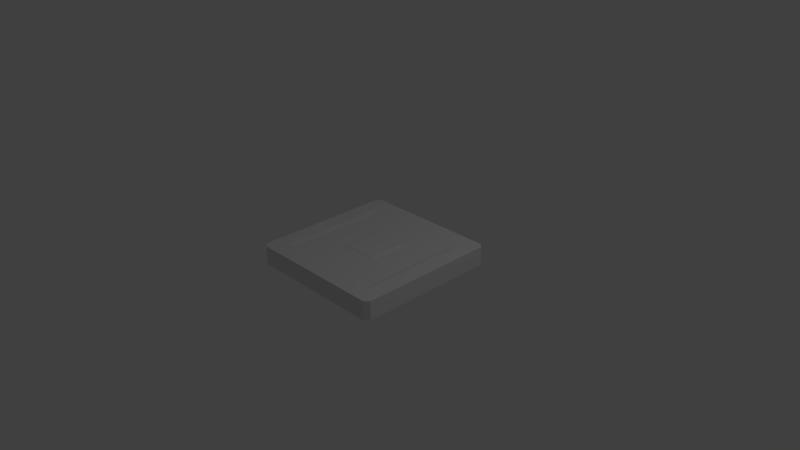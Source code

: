 # Source: platform.blend  (saved by Blender 2.76.0; exported with 4.5.12 LTS)
import bpy
from mathutils import Matrix  # noqa: F401  (used for matrix-valued properties, if any)

bpy.ops.wm.read_factory_settings(use_empty=True)
scene = bpy.context.scene
scene.name = 'Scene'

# ---- collections
col_collection_1 = bpy.data.collections.new('Collection 1'); scene.collection.children.link(col_collection_1)

# ---- materials (node trees are filled in below, after node groups)
mat_material = bpy.data.materials.new('Material')
mat_material.alpha_threshold = 0.0
mat_material.use_transparent_shadow = False
mat_material.roughness = 0.5
mat_material.line_color = (0.0, 0.0, 0.0, 1.0)

# ---- material node trees

# ---- world
world_world = bpy.data.worlds.new('World'); scene.world = world_world
world_world.color = (0.05088, 0.05088, 0.05088)
world_world.use_sun_shadow = False
world_world.sun_shadow_jitter_overblur = 0.0
world_world.cycles.sampling_method = 'MANUAL'
world_world.cycles.sample_map_resolution = 256

# ---- cameras
cam_camera = bpy.data.cameras.new('Camera')
cam_camera.clip_end = 100.0
cam_camera.lens = 35.0
cam_camera.sensor_width = 32.0
cam_camera.sensor_height = 18.0
cam_camera.ortho_scale = 7.314
cam_camera.dof.focus_distance = 0.0
cam_camera.dof.aperture_fstop = 128.0

# ---- lights
light_lamp = bpy.data.lights.new('Lamp', 'POINT')
light_lamp.transmission_factor = 0.0
light_lamp.cutoff_distance = 30.0
light_lamp.energy = 100.0
light_lamp.shadow_buffer_clip_start = 1.001
light_lamp.shadow_soft_size = 0.1
light_lamp.shadow_maximum_resolution = 0.006
light_lamp.use_absolute_resolution = True
light_lamp.cycles.use_multiple_importance_sampling = False

# ---- meshes
me_cube = bpy.data.meshes.new('Cube')
me_cube.from_pydata([(0.7711, 0.7711, 0.13), (0.7711, -0.7711, 0.13), (-0.7711, 0.7711, 0.13), (-0.7711, -0.7711, 0.13), (0.7024, 0.7024, 0.1153), (0.7024, -0.7024, 0.1153), (-0.7024, 0.7024, 0.1153), (-0.7024, -0.7024, 0.1153), (0.2658, 0.2658, 0.1153), (0.2658, -0.2658, 0.1153), (-0.2658, 0.2658, 0.1153), (-0.2658, -0.2658, 0.1153), (0.2269, 0.2269, 0.1297), (0.2269, -0.2269, 0.1297), (-0.2269, 0.2269, 0.1297), (-0.2269, -0.2269, 0.1297), (0.9413, 1.0, -0.13), (1.0, 0.9413, -0.13), (1.0, -0.9413, -0.13), (0.9413, -1.0, -0.13), (-0.9413, -1.0, -0.13), (-1.0, -0.9413, -0.13), (-1.0, 0.9413, -0.13), (-0.9413, 1.0, -0.13), (1.0, 0.9413, 0.13), (0.9413, 1.0, 0.13), (0.9585, 0.9585, 0.13), (0.9413, -1.0, 0.13), (1.0, -0.9413, 0.13), (0.9585, -0.9585, 0.13), (-1.0, -0.9413, 0.13), (-0.9413, -1.0, 0.13), (-0.9585, -0.9585, 0.13), (-0.9413, 1.0, 0.13), (-1.0, 0.9413, 0.13), (-0.9585, 0.9585, 0.13)], [], [(25, 16, 23, 33), (35, 34, 30, 32, 3, 2), (19, 27, 31, 20), (21, 30, 34, 22), (26, 25, 33, 35, 2, 0), (17, 24, 28, 18), (3, 1, 5, 7), (32, 31, 27, 29, 1, 3), (29, 28, 24, 26, 0, 1), (6, 7, 11, 10), (1, 0, 4, 5), (2, 3, 7, 6), (0, 2, 6, 4), (11, 9, 13, 15), (4, 6, 10, 8), (7, 5, 9, 11), (5, 4, 8, 9), (12, 14, 15, 13), (9, 8, 12, 13), (10, 11, 15, 14), (8, 10, 14, 12), (24, 25, 26), (27, 28, 29), (30, 31, 32), (33, 34, 35), (16, 25, 24, 17), (18, 28, 27, 19), (20, 31, 30, 21), (22, 34, 33, 23), (16, 17, 18, 19, 20, 21, 22, 23)])
_uv = me_cube.uv_layers.new(name='UVMap')
_uv.uv.foreach_set('vector', [0.8007, 0.682, 0.7098, 0.682, 0.7098, 0.3525, 0.8007, 0.3525, 0.1168, 0.4872, 0.1066, 0.483, 0.1066, 0.01702, 0.1168, 0.01276, 0.163, 0.05914, 0.163, 0.4409, 0.9965, 0.3525, 0.9056, 0.3525, 0.9056, 0.02304, 0.9965, 0.02304, 0.7098, 0.002475, 0.8007, 0.002475, 0.8007, 0.332, 0.7098, 0.332, 0.5895, 0.4872, 0.5852, 0.4975, 0.121, 0.4975, 0.1168, 0.4872, 0.163, 0.4409, 0.5433, 0.4409, 0.8986, 0.483, 0.8077, 0.483, 0.8077, 0.01702, 0.8986, 0.01702, 0.163, 0.05914, 0.5433, 0.05914, 0.5264, 0.07613, 0.1799, 0.07613, 0.1168, 0.01276, 0.121, 0.002475, 0.5852, 0.002475, 0.5895, 0.01276, 0.5433, 0.05914, 0.163, 0.05914, 0.5895, 0.01276, 0.5997, 0.01702, 0.5997, 0.483, 0.5895, 0.4872, 0.5433, 0.4409, 0.5433, 0.05914, 0.1799, 0.4239, 0.1799, 0.07613, 0.2876, 0.1842, 0.2876, 0.3158, 0.5433, 0.05914, 0.5433, 0.4409, 0.5264, 0.4239, 0.5264, 0.07613, 0.163, 0.4409, 0.163, 0.05914, 0.1799, 0.07613, 0.1799, 0.4239, 0.5433, 0.4409, 0.163, 0.4409, 0.1799, 0.4239, 0.5264, 0.4239, 0.2876, 0.1842, 0.4187, 0.1842, 0.4091, 0.1938, 0.2972, 0.1938, 0.5264, 0.4239, 0.1799, 0.4239, 0.2876, 0.3158, 0.4187, 0.3158, 0.1799, 0.07613, 0.5264, 0.07613, 0.4187, 0.1842, 0.2876, 0.1842, 0.5264, 0.07613, 0.5264, 0.4239, 0.4187, 0.3158, 0.4187, 0.1842, 0.4091, 0.3062, 0.2972, 0.3062, 0.2972, 0.1938, 0.4091, 0.1938, 0.4187, 0.1842, 0.4187, 0.3158, 0.4091, 0.3062, 0.4091, 0.1938, 0.2876, 0.3158, 0.2876, 0.1842, 0.2972, 0.1938, 0.2972, 0.3062, 0.4187, 0.3158, 0.2876, 0.3158, 0.2972, 0.3062, 0.4091, 0.3062, 0.5997, 0.483, 0.5852, 0.4975, 0.5895, 0.4872, 0.5852, 0.002475, 0.5997, 0.01702, 0.5895, 0.01276, 0.1066, 0.01702, 0.121, 0.002475, 0.1168, 0.01276, 0.121, 0.4975, 0.1066, 0.483, 0.1168, 0.4872, 0.8986, 0.4975, 0.8077, 0.4975, 0.8077, 0.483, 0.8986, 0.483, 0.8986, 0.01702, 0.8077, 0.01702, 0.8077, 0.002475, 0.8986, 0.002475, 0.9965, 0.02304, 0.9056, 0.02304, 0.9056, 0.002475, 0.9965, 0.002475, 0.7098, 0.332, 0.8007, 0.332, 0.8007, 0.3525, 0.7098, 0.3525, 0.1066, 0.517, 0.121, 0.5025, 0.5852, 0.5025, 0.5997, 0.517, 0.5997, 0.983, 0.5852, 0.9975, 0.121, 0.9975, 0.1066, 0.983])
me_cube.materials.append(mat_material)
me_cube.use_remesh_preserve_volume = False
me_cube.use_remesh_preserve_attributes = False
me_cube.use_mirror_vertex_groups = False
me_cube.update()

# ---- objects
ob_cube = bpy.data.objects.new('Cube', me_cube)
ob_lamp = bpy.data.objects.new('Lamp', light_lamp)
ob_camera = bpy.data.objects.new('Camera', cam_camera)

# ---- transforms, parenting, visibility, modifiers, constraints
ob_cube.location = (0.0, 0.0, 0.0)
ob_cube.lock_rotations_4d = False
ob_cube.empty_display_type = 'ARROWS'
ob_cube.lineart.crease_threshold = 0.0
ob_lamp.location = (4.076, 1.005, 5.904)
ob_lamp.rotation_euler = (0.6503, 0.05522, 1.866)
ob_lamp.lock_rotations_4d = False
ob_lamp.empty_display_type = 'ARROWS'
ob_lamp.color = (0.0, 0.0, 0.0, 0.0)
ob_lamp.lineart.crease_threshold = 0.0
ob_camera.location = (7.481, -6.508, 5.344)
ob_camera.rotation_euler = (1.109, 0.01082, 0.8149)
ob_camera.lock_rotations_4d = False
ob_camera.empty_display_type = 'ARROWS'
ob_camera.color = (0.0, 0.0, 0.0, 0.0)
ob_camera.display_type = 'WIRE'
ob_camera.lineart.crease_threshold = 0.0

# ---- collection membership
col_collection_1.objects.link(ob_cube)
col_collection_1.objects.link(ob_lamp)
col_collection_1.objects.link(ob_camera)

# ---- scene / render settings (as saved in the file)
scene.camera = ob_camera
scene.frame_start = 1; scene.frame_end = 250; scene.frame_set(1)
scene.render.engine = 'BLENDER_EEVEE_NEXT'
scene.render.resolution_percentage = 50
scene.render.dither_intensity = 0.0
scene.cycles.use_denoising = False
scene.cycles.samples = 10
scene.cycles.sampling_pattern = 'TABULATED_SOBOL'
scene.cycles.light_sampling_threshold = 0.0
scene.cycles.use_adaptive_sampling = False
scene.cycles.use_light_tree = False
scene.cycles.blur_glossy = 0.0
scene.cycles.pixel_filter_type = 'GAUSSIAN'
scene.cycles.sample_clamp_indirect = 0.0
scene.view_settings.view_transform = 'Standard'
bpy.context.view_layer.update()
